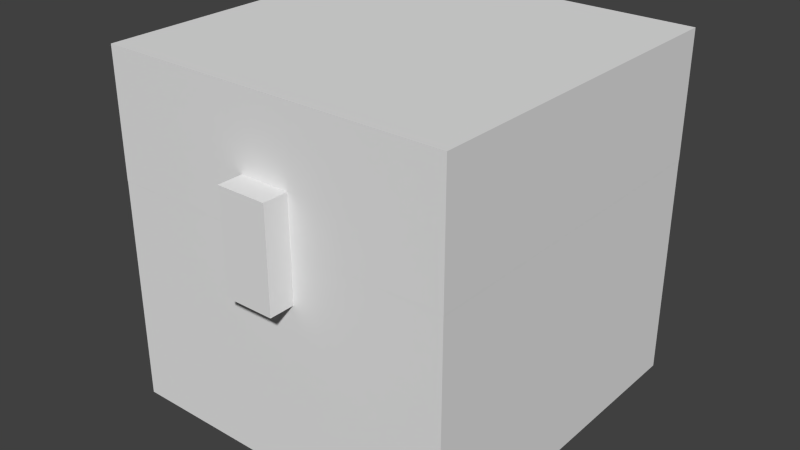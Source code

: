 # Source: chest.small.facedir.blend  (saved by Blender 2.76.0; exported with 4.5.12 LTS)
import bpy
from mathutils import Matrix  # noqa: F401  (used for matrix-valued properties, if any)

bpy.ops.wm.read_factory_settings(use_empty=True)
scene = bpy.context.scene
scene.name = 'Scene'

# ---- collections
col_collection_1 = bpy.data.collections.new('Collection 1'); scene.collection.children.link(col_collection_1)

# ---- world
world_world = bpy.data.worlds.new('World'); scene.world = world_world
world_world.color = (0.05088, 0.05088, 0.05088)
world_world.use_sun_shadow = False
world_world.sun_shadow_jitter_overblur = 0.0
world_world.cycles.sampling_method = 'MANUAL'
world_world.cycles.sample_map_resolution = 256

# ---- meshes
me_button = bpy.data.meshes.new('button')
me_button.from_pydata([(-1.0, -1.0, -1.0), (-1.0, -1.0, 1.0), (-1.0, 1.0, -1.0), (-1.0, 1.0, 1.0), (1.0, -1.0, -1.0), (1.0, -1.0, 1.0), (1.0, 1.0, -1.0), (1.0, 1.0, 1.0)], [], [(0, 1, 3, 2), (2, 3, 7, 6), (6, 7, 5, 4), (4, 5, 1, 0), (2, 6, 4, 0), (7, 3, 1, 5)])
_uv = me_button.uv_layers.new(name='UVMap')
_uv.uv.foreach_set('vector', [0.01562, 0.9219, 0.01562, 0.9844, 0.0, 0.9844, 0.0, 0.9219, 0.09375, 0.9219, 0.09375, 0.9844, 0.0625, 0.9844, 0.0625, 0.9219, 0.0625, 0.9219, 0.0625, 0.9844, 0.04688, 0.9844, 0.04688, 0.9219, 0.04688, 0.9219, 0.04688, 0.9844, 0.01562, 0.9844, 0.01562, 0.9219, 0.04688, 0.9844, 0.07812, 0.9844, 0.07812, 1.0, 0.04688, 1.0, 0.04688, 1.0, 0.01562, 1.0, 0.01562, 0.9844, 0.04688, 0.9844])
me_button.use_remesh_preserve_volume = False
me_button.use_remesh_preserve_attributes = False
me_button.use_mirror_vertex_groups = False
me_button.update()
me_upper = bpy.data.meshes.new('upper')
me_upper.from_pydata([(-1.0, -1.0, -1.0), (-1.0, -1.0, 1.0), (-1.0, 1.0, -1.0), (-1.0, 1.0, 1.0), (1.0, -1.0, -1.0), (1.0, -1.0, 1.0), (1.0, 1.0, -1.0), (1.0, 1.0, 1.0)], [], [(0, 1, 3, 2), (2, 3, 7, 6), (6, 7, 5, 4), (4, 5, 1, 0), (2, 6, 4, 0), (7, 3, 1, 5)])
_uv = me_upper.uv_layers.new(name='UVMap')
_uv.uv.foreach_set('vector', [0.2188, 0.7031, 0.2188, 0.7812, 0.0, 0.7812, 0.0, 0.7031, 0.875, 0.7031, 0.875, 0.7812, 0.6562, 0.7812, 0.6562, 0.7031, 0.6562, 0.7031, 0.6562, 0.7812, 0.4375, 0.7812, 0.4375, 0.7031, 0.4375, 0.7031, 0.4375, 0.7812, 0.2188, 0.7812, 0.2188, 0.7031, 0.6562, 1.0, 0.4375, 1.0, 0.4375, 0.7812, 0.6562, 0.7812, 0.4375, 1.0, 0.2188, 1.0, 0.2188, 0.7812, 0.4375, 0.7812])
me_upper.use_remesh_preserve_volume = False
me_upper.use_remesh_preserve_attributes = False
me_upper.use_mirror_vertex_groups = False
me_upper.update()
me_lower = bpy.data.meshes.new('lower')
me_lower.from_pydata([(-1.0, -1.0, -1.0), (-1.0, -1.0, 1.0), (-1.0, 1.0, -1.0), (-1.0, 1.0, 1.0), (1.0, -1.0, -1.0), (1.0, -1.0, 1.0), (1.0, 1.0, -1.0), (1.0, 1.0, 1.0)], [], [(0, 1, 3, 2), (2, 3, 7, 6), (6, 7, 5, 4), (4, 5, 1, 0), (2, 6, 4, 0), (7, 3, 1, 5)])
_uv = me_lower.uv_layers.new(name='UVMap')
_uv.uv.foreach_set('vector', [0.2188, 0.3281, 0.2188, 0.4844, 0.0, 0.4844, 0.0, 0.3281, 0.875, 0.3281, 0.875, 0.4844, 0.6562, 0.4844, 0.6562, 0.3281, 0.6562, 0.3281, 0.6562, 0.4844, 0.4375, 0.4844, 0.4375, 0.3281, 0.4375, 0.3281, 0.4375, 0.4844, 0.2188, 0.4844, 0.2188, 0.3281, 0.6562, 0.7031, 0.4375, 0.7031, 0.4375, 0.4844, 0.6562, 0.4844, 0.4375, 0.7031, 0.2188, 0.7031, 0.2188, 0.4844, 0.4375, 0.4844])
me_lower.use_remesh_preserve_volume = False
me_lower.use_remesh_preserve_attributes = False
me_lower.use_mirror_vertex_groups = False
me_lower.update()
arm_armature_001 = bpy.data.armatures.new('Armature.001')  # bones are not reproduced

# ---- objects
ob_armature = bpy.data.objects.new('Armature', arm_armature_001)
ob_chest_button = bpy.data.objects.new('chest button', me_button)
ob_chest_upper = bpy.data.objects.new('chest upper', me_upper)
ob_chest_lower = bpy.data.objects.new('chest lower', me_lower)

# ---- transforms, parenting, visibility, modifiers, constraints
ob_armature.location = (0.0, 0.4415, -0.4992)
ob_armature.scale = (0.3137, 0.3137, 0.3137)
ob_armature.show_in_front = True
ob_armature.lineart.crease_threshold = 0.0
_c = ob_armature.constraints.new('LIMIT_ROTATION'); _c.name = 'Limit Rotation'
_c.owner_space = 'LOCAL'
_c.use_limit_x = True
_c.use_limit_y = True
_c.use_limit_z = True
_c.max_y = 3.142
_c.use_transform_limit = True
_c.use_legacy_behavior = True
ob_chest_button.parent = ob_armature
ob_chest_button.matrix_parent_inverse = Matrix(((1.0, 0.0, 0.0, -0.0), (0.0, 1.0, 0.0, -1.407), (0.0, 0.0, 1.0, -0.0), (0.0, 0.0, 0.0, 1.0)))
ob_chest_button.location = (0.0, -1.501, 1.797)
ob_chest_button.scale = (0.2, 0.1, 0.4)
ob_chest_button.lineart.crease_threshold = 0.0
_vg = ob_chest_button.vertex_groups.new(name='lower')
_vg = ob_chest_button.vertex_groups.new(name='upper')
_vg.add([0, 1, 2, 3, 4, 5, 6, 7], 1.0, 'REPLACE')
_m = ob_chest_button.modifiers.new('Armature', 'ARMATURE')
_m = ob_chest_button.modifiers.new('Armature.001', 'ARMATURE')
_m.object = ob_armature
ob_chest_upper.parent = ob_armature
ob_chest_upper.matrix_parent_inverse = Matrix(((1.0, 0.0, 0.0, -0.0), (0.0, 1.0, 0.0, -1.407), (0.0, 0.0, 1.0, -0.0), (0.0, 0.0, 0.0, 1.0)))
ob_chest_upper.location = (0.0, 0.0, 2.295)
ob_chest_upper.scale = (1.401, 1.401, 0.5)
ob_chest_upper.lineart.crease_threshold = 0.0
_vg = ob_chest_upper.vertex_groups.new(name='lower')
_vg = ob_chest_upper.vertex_groups.new(name='upper')
_vg.add([0, 1, 2, 3, 4, 5, 6, 7], 1.0, 'REPLACE')
_m = ob_chest_upper.modifiers.new('Armature', 'ARMATURE')
_m.object = ob_armature
ob_chest_lower.parent = ob_armature
ob_chest_lower.matrix_parent_inverse = Matrix(((1.0, 0.0, 0.0, -0.0), (0.0, 1.0, 0.0, -1.407), (0.0, 0.0, 1.0, -0.0), (0.0, 0.0, 0.0, 1.0)))
ob_chest_lower.location = (0.0, 0.0, 0.9971)
ob_chest_lower.scale = (1.4, 1.4, 1.0)
ob_chest_lower.lineart.crease_threshold = 0.0
_vg = ob_chest_lower.vertex_groups.new(name='lower')
_vg.add([0, 1, 2, 3, 4, 5, 6, 7], 1.0, 'REPLACE')
_vg = ob_chest_lower.vertex_groups.new(name='upper')
_m = ob_chest_lower.modifiers.new('Armature', 'ARMATURE')
_m.object = ob_armature

# ---- collection membership
col_collection_1.objects.link(ob_armature)
col_collection_1.objects.link(ob_chest_button)
col_collection_1.objects.link(ob_chest_upper)
col_collection_1.objects.link(ob_chest_lower)

# ---- scene / render settings (as saved in the file)
scene.frame_start = 0; scene.frame_end = 25; scene.frame_set(0)
scene.render.engine = 'BLENDER_EEVEE_NEXT'
scene.render.resolution_percentage = 50
scene.render.dither_intensity = 0.0
scene.render.film_transparent = True
scene.cycles.use_denoising = False
scene.cycles.samples = 10
scene.cycles.sampling_pattern = 'TABULATED_SOBOL'
scene.cycles.light_sampling_threshold = 0.0
scene.cycles.use_adaptive_sampling = False
scene.cycles.use_light_tree = False
scene.cycles.blur_glossy = 0.0
scene.cycles.pixel_filter_type = 'GAUSSIAN'
scene.cycles.sample_clamp_indirect = 0.0
scene.view_settings.view_transform = 'Standard'
bpy.context.view_layer.update()

# ---- added for rendering (the .blend has no active camera and no usable light): camera, sun
cam_auto = bpy.data.cameras.new('AutoCamera')
cam_auto.lens = 50.0
cam_auto.sensor_width = 36.0
cam_auto.clip_end = 1000.0
ob_auto_camera = bpy.data.objects.new('AutoCamera', cam_auto)
scene.collection.objects.link(ob_auto_camera)
ob_auto_camera.location = (1.44203, -1.76158, 1.0923)
ob_auto_camera.rotation_euler = (1.09748, -7.21219e-08, 0.694738)
scene.camera = ob_auto_camera
light_auto_sun = bpy.data.lights.new('AutoSun', 'SUN')
light_auto_sun.energy = 3.0
light_auto_sun.angle = 0.0523599
ob_auto_sun = bpy.data.objects.new('AutoSun', light_auto_sun)
scene.collection.objects.link(ob_auto_sun)
ob_auto_sun.rotation_euler = (0.872665, 0.174533, 0.523599)
bpy.context.view_layer.update()
